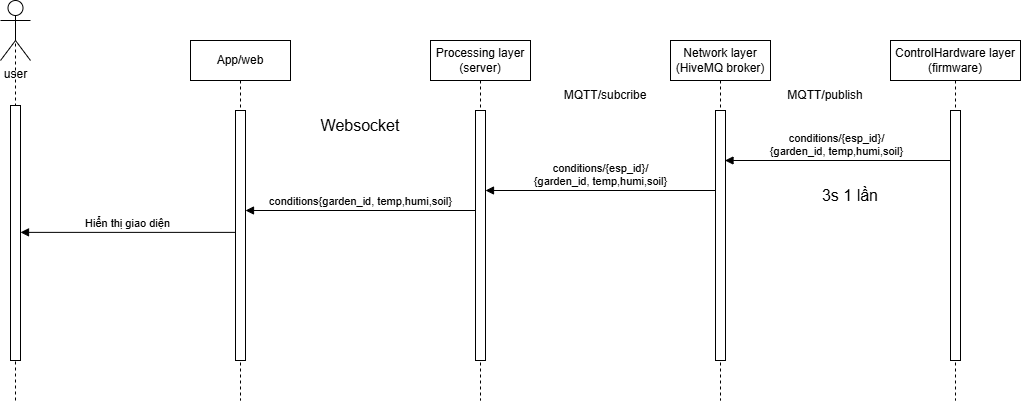

The diagram above was exported from draw.io. Its source (the exported page's mxGraphModel, read from the mxfile embedded in the PNG):
<mxGraphModel dx="1737" dy="1023" grid="1" gridSize="10" guides="1" tooltips="1" connect="1" arrows="1" fold="1" page="1" pageScale="1" pageWidth="850" pageHeight="1100" math="0" shadow="0">
  <root>
    <mxCell id="0" />
    <mxCell id="1" parent="0" />
    <mxCell id="ArJ5HKbN3YK0-h-_lYx2-1" value="App/web" style="shape=umlLifeline;perimeter=lifelinePerimeter;whiteSpace=wrap;html=1;container=0;dropTarget=0;collapsible=0;recursiveResize=0;outlineConnect=0;portConstraint=eastwest;newEdgeStyle={&quot;edgeStyle&quot;:&quot;elbowEdgeStyle&quot;,&quot;elbow&quot;:&quot;vertical&quot;,&quot;curved&quot;:0,&quot;rounded&quot;:0};" vertex="1" parent="1">
      <mxGeometry x="500" y="210" width="100" height="360" as="geometry" />
    </mxCell>
    <mxCell id="ArJ5HKbN3YK0-h-_lYx2-2" value="&lt;span style=&quot;color: rgba(0, 0, 0, 0); font-family: monospace; font-size: 0px; text-align: start;&quot;&gt;%3CmxGraphModel%3E%3Croot%3E%3CmxCell%20id%3D%220%22%2F%3E%3CmxCell%20id%3D%221%22%20parent%3D%220%22%2F%3E%3CmxCell%20id%3D%222%22%20value%3D%22connect%2Fesp_id%2Fresponse%2F%7Bon%7D%22%20style%3D%22html%3D1%3BverticalAlign%3Dbottom%3BendArrow%3Dblock%3BedgeStyle%3DelbowEdgeStyle%3Belbow%3Dhorizontal%3Bcurved%3D0%3Brounded%3D0%3B%22%20edge%3D%221%22%20parent%3D%221%22%3E%3CmxGeometry%20relative%3D%221%22%20as%3D%22geometry%22%3E%3CmxPoint%20x%3D%22945%22%20y%3D%22550%22%20as%3D%22sourcePoint%22%2F%3E%3CArray%20as%3D%22points%22%3E%3CmxPoint%20x%3D%22850%22%20y%3D%22550%22%2F%3E%3C%2FArray%3E%3CmxPoint%20x%3D%22775%22%20y%3D%22550%22%20as%3D%22targetPoint%22%2F%3E%3C%2FmxGeometry%3E%3C%2FmxCell%3E%3C%2Froot%3E%3C%2FmxGraphModel%3E&lt;/span&gt;&lt;span style=&quot;color: rgba(0, 0, 0, 0); font-family: monospace; font-size: 0px; text-align: start;&quot;&gt;%3CmxGraphModel%3E%3Croot%3E%3CmxCell%20id%3D%220%22%2F%3E%3CmxCell%20id%3D%221%22%20parent%3D%220%22%2F%3E%3CmxCell%20id%3D%222%22%20value%3D%22connect%2Fesp_id%2Fresponse%2F%7Bon%7D%22%20style%3D%22html%3D1%3BverticalAlign%3Dbottom%3BendArrow%3Dblock%3BedgeStyle%3DelbowEdgeStyle%3Belbow%3Dhorizontal%3Bcurved%3D0%3Brounded%3D0%3B%22%20edge%3D%221%22%20parent%3D%221%22%3E%3CmxGeometry%20relative%3D%221%22%20as%3D%22geometry%22%3E%3CmxPoint%20x%3D%22945%22%20y%3D%22550%22%20as%3D%22sourcePoint%22%2F%3E%3CArray%20as%3D%22points%22%3E%3CmxPoint%20x%3D%22850%22%20y%3D%22550%22%2F%3E%3C%2FArray%3E%3CmxPoint%20x%3D%22775%22%20y%3D%22550%22%20as%3D%22targetPoint%22%2F%3E%3C%2FmxGeometry%3E%3C%2FmxCell%3E%3C%2Froot%3E%3C%2FmxGraphModel%3E&lt;/span&gt;" style="html=1;points=[];perimeter=orthogonalPerimeter;outlineConnect=0;targetShapes=umlLifeline;portConstraint=eastwest;newEdgeStyle={&quot;edgeStyle&quot;:&quot;elbowEdgeStyle&quot;,&quot;elbow&quot;:&quot;vertical&quot;,&quot;curved&quot;:0,&quot;rounded&quot;:0};" vertex="1" parent="ArJ5HKbN3YK0-h-_lYx2-1">
      <mxGeometry x="45" y="70" width="10" height="250" as="geometry" />
    </mxCell>
    <mxCell id="ArJ5HKbN3YK0-h-_lYx2-3" value="Network layer (HiveMQ broker)" style="shape=umlLifeline;perimeter=lifelinePerimeter;whiteSpace=wrap;html=1;container=0;dropTarget=0;collapsible=0;recursiveResize=0;outlineConnect=0;portConstraint=eastwest;newEdgeStyle={&quot;edgeStyle&quot;:&quot;elbowEdgeStyle&quot;,&quot;elbow&quot;:&quot;vertical&quot;,&quot;curved&quot;:0,&quot;rounded&quot;:0};" vertex="1" parent="1">
      <mxGeometry x="980" y="210" width="100" height="360" as="geometry" />
    </mxCell>
    <mxCell id="ArJ5HKbN3YK0-h-_lYx2-4" value="&lt;span style=&quot;color: rgba(0, 0, 0, 0); font-family: monospace; font-size: 0px; text-align: start;&quot;&gt;%3CmxGraphModel%3E%3Croot%3E%3CmxCell%20id%3D%220%22%2F%3E%3CmxCell%20id%3D%221%22%20parent%3D%220%22%2F%3E%3CmxCell%20id%3D%222%22%20value%3D%22dispatch%22%20style%3D%22html%3D1%3BverticalAlign%3Dbottom%3BendArrow%3Dblock%3BedgeStyle%3DelbowEdgeStyle%3Belbow%3Dvertical%3Bcurved%3D0%3Brounded%3D0%3B%22%20edge%3D%221%22%20parent%3D%221%22%3E%3CmxGeometry%20relative%3D%221%22%20as%3D%22geometry%22%3E%3CmxPoint%20x%3D%2285%22%20y%3D%22490%22%20as%3D%22sourcePoint%22%2F%3E%3CArray%20as%3D%22points%22%3E%3CmxPoint%20x%3D%22170%22%20y%3D%22490%22%2F%3E%3C%2FArray%3E%3CmxPoint%20x%3D%22255%22%20y%3D%22490%22%20as%3D%22targetPoint%22%2F%3E%3C%2FmxGeometry%3E%3C%2FmxCell%3E%3C%2Froot%3E%3C%2FmxGraphModel%3E&lt;/span&gt;&lt;span style=&quot;color: rgba(0, 0, 0, 0); font-family: monospace; font-size: 0px; text-align: start;&quot;&gt;%3CmxGraphModel%3E%3Croot%3E%3CmxCell%20id%3D%220%22%2F%3E%3CmxCell%20id%3D%221%22%20parent%3D%220%22%2F%3E%3CmxCell%20id%3D%222%22%20value%3D%22dispatch%22%20style%3D%22html%3D1%3BverticalAlign%3Dbottom%3BendArrow%3Dblock%3BedgeStyle%3DelbowEdgeStyle%3Belbow%3Dvertical%3Bcurved%3D0%3Brounded%3D0%3B%22%20edge%3D%221%22%20parent%3D%221%22%3E%3CmxGeometry%20relative%3D%221%22%20as%3D%22geometry%22%3E%3CmxPoint%20x%3D%2285%22%20y%3D%22490%22%20as%3D%22sourcePoint%22%2F%3E%3CArray%20as%3D%22points%22%3E%3CmxPoint%20x%3D%22170%22%20y%3D%22490%22%2F%3E%3C%2FArray%3E%3CmxPoint%20x%3D%22255%22%20y%3D%22490%22%20as%3D%22targetPoint%22%2F%3E%3C%2FmxGeometry%3E%3C%2FmxCell%3E%3C%2Froot%3E%3C%2FmxGraphModel%3E&lt;/span&gt;" style="html=1;points=[];perimeter=orthogonalPerimeter;outlineConnect=0;targetShapes=umlLifeline;portConstraint=eastwest;newEdgeStyle={&quot;edgeStyle&quot;:&quot;elbowEdgeStyle&quot;,&quot;elbow&quot;:&quot;vertical&quot;,&quot;curved&quot;:0,&quot;rounded&quot;:0};" vertex="1" parent="ArJ5HKbN3YK0-h-_lYx2-3">
      <mxGeometry x="45" y="70" width="10" height="250" as="geometry" />
    </mxCell>
    <mxCell id="ArJ5HKbN3YK0-h-_lYx2-5" value="user" style="shape=umlActor;verticalLabelPosition=bottom;verticalAlign=top;html=1;outlineConnect=0;" vertex="1" parent="1">
      <mxGeometry x="310" y="170" width="30" height="60" as="geometry" />
    </mxCell>
    <mxCell id="ArJ5HKbN3YK0-h-_lYx2-6" value="" style="endArrow=none;dashed=1;html=1;rounded=0;entryX=0.5;entryY=0.5;entryDx=0;entryDy=0;entryPerimeter=0;" edge="1" parent="1" target="ArJ5HKbN3YK0-h-_lYx2-5">
      <mxGeometry width="50" height="50" relative="1" as="geometry">
        <mxPoint x="325" y="570" as="sourcePoint" />
        <mxPoint x="530" y="250" as="targetPoint" />
      </mxGeometry>
    </mxCell>
    <mxCell id="ArJ5HKbN3YK0-h-_lYx2-7" value="&lt;span style=&quot;color: rgba(0, 0, 0, 0); font-family: monospace; font-size: 0px; text-align: start;&quot;&gt;%3CmxGraphModel%3E%3Croot%3E%3CmxCell%20id%3D%220%22%2F%3E%3CmxCell%20id%3D%221%22%20parent%3D%220%22%2F%3E%3CmxCell%20id%3D%222%22%20value%3D%22dispatch%22%20style%3D%22html%3D1%3BverticalAlign%3Dbottom%3BendArrow%3Dblock%3BedgeStyle%3DelbowEdgeStyle%3Belbow%3Dvertical%3Bcurved%3D0%3Brounded%3D0%3B%22%20edge%3D%221%22%20parent%3D%221%22%3E%3CmxGeometry%20relative%3D%221%22%20as%3D%22geometry%22%3E%3CmxPoint%20x%3D%2285%22%20y%3D%22490%22%20as%3D%22sourcePoint%22%2F%3E%3CArray%20as%3D%22points%22%3E%3CmxPoint%20x%3D%22170%22%20y%3D%22490%22%2F%3E%3C%2FArray%3E%3CmxPoint%20x%3D%22255%22%20y%3D%22490%22%20as%3D%22targetPoint%22%2F%3E%3C%2FmxGeometry%3E%3C%2FmxCell%3E%3C%2Froot%3E%3C%2FmxGraphModel%3E&lt;/span&gt;&lt;span style=&quot;color: rgba(0, 0, 0, 0); font-family: monospace; font-size: 0px; text-align: start;&quot;&gt;%3CmxGraphModel%3E%3Croot%3E%3CmxCell%20id%3D%220%22%2F%3E%3CmxCell%20id%3D%221%22%20parent%3D%220%22%2F%3E%3CmxCell%20id%3D%222%22%20value%3D%22dispatch%22%20style%3D%22html%3D1%3BverticalAlign%3Dbottom%3BendArrow%3Dblock%3BedgeStyle%3DelbowEdgeStyle%3Belbow%3Dvertical%3Bcurved%3D0%3Brounded%3D0%3B%22%20edge%3D%221%22%20parent%3D%221%22%3E%3CmxGeometry%20relative%3D%221%22%20as%3D%22geometry%22%3E%3CmxPoint%20x%3D%2285%22%20y%3D%22490%22%20as%3D%22sourcePoint%22%2F%3E%3CArray%20as%3D%22points%22%3E%3CmxPoint%20x%3D%22170%22%20y%3D%22490%22%2F%3E%3C%2FArray%3E%3CmxPoint%20x%3D%22255%22%20y%3D%22490%22%20as%3D%22targetPoint%22%2F%3E%3C%2FmxGeometry%3E%3C%2FmxCell%3E%3C%2Froot%3E%3C%2FmxGraphModel%3E&lt;/span&gt;" style="html=1;points=[];perimeter=orthogonalPerimeter;outlineConnect=0;targetShapes=umlLifeline;portConstraint=eastwest;newEdgeStyle={&quot;edgeStyle&quot;:&quot;elbowEdgeStyle&quot;,&quot;elbow&quot;:&quot;vertical&quot;,&quot;curved&quot;:0,&quot;rounded&quot;:0};" vertex="1" parent="1">
      <mxGeometry x="320" y="275" width="10" height="255" as="geometry" />
    </mxCell>
    <mxCell id="ArJ5HKbN3YK0-h-_lYx2-8" value="Processing layer (server)" style="shape=umlLifeline;perimeter=lifelinePerimeter;whiteSpace=wrap;html=1;container=0;dropTarget=0;collapsible=0;recursiveResize=0;outlineConnect=0;portConstraint=eastwest;newEdgeStyle={&quot;edgeStyle&quot;:&quot;elbowEdgeStyle&quot;,&quot;elbow&quot;:&quot;vertical&quot;,&quot;curved&quot;:0,&quot;rounded&quot;:0};" vertex="1" parent="1">
      <mxGeometry x="740" y="210" width="100" height="360" as="geometry" />
    </mxCell>
    <mxCell id="ArJ5HKbN3YK0-h-_lYx2-9" value="" style="html=1;points=[];perimeter=orthogonalPerimeter;outlineConnect=0;targetShapes=umlLifeline;portConstraint=eastwest;newEdgeStyle={&quot;edgeStyle&quot;:&quot;elbowEdgeStyle&quot;,&quot;elbow&quot;:&quot;vertical&quot;,&quot;curved&quot;:0,&quot;rounded&quot;:0};" vertex="1" parent="ArJ5HKbN3YK0-h-_lYx2-8">
      <mxGeometry x="45" y="70" width="10" height="250" as="geometry" />
    </mxCell>
    <mxCell id="ArJ5HKbN3YK0-h-_lYx2-12" value="ControlHardware layer&lt;div&gt;(firmware)&lt;/div&gt;" style="shape=umlLifeline;perimeter=lifelinePerimeter;whiteSpace=wrap;html=1;container=0;dropTarget=0;collapsible=0;recursiveResize=0;outlineConnect=0;portConstraint=eastwest;newEdgeStyle={&quot;edgeStyle&quot;:&quot;elbowEdgeStyle&quot;,&quot;elbow&quot;:&quot;vertical&quot;,&quot;curved&quot;:0,&quot;rounded&quot;:0};" vertex="1" parent="1">
      <mxGeometry x="1200" y="210" width="130" height="360" as="geometry" />
    </mxCell>
    <mxCell id="ArJ5HKbN3YK0-h-_lYx2-13" value="&lt;span style=&quot;color: rgba(0, 0, 0, 0); font-family: monospace; font-size: 0px; text-align: start;&quot;&gt;%3CmxGraphModel%3E%3Croot%3E%3CmxCell%20id%3D%220%22%2F%3E%3CmxCell%20id%3D%221%22%20parent%3D%220%22%2F%3E%3CmxCell%20id%3D%222%22%20value%3D%22dispatch%22%20style%3D%22html%3D1%3BverticalAlign%3Dbottom%3BendArrow%3Dblock%3BedgeStyle%3DelbowEdgeStyle%3Belbow%3Dvertical%3Bcurved%3D0%3Brounded%3D0%3B%22%20edge%3D%221%22%20parent%3D%221%22%3E%3CmxGeometry%20relative%3D%221%22%20as%3D%22geometry%22%3E%3CmxPoint%20x%3D%2285%22%20y%3D%22490%22%20as%3D%22sourcePoint%22%2F%3E%3CArray%20as%3D%22points%22%3E%3CmxPoint%20x%3D%22170%22%20y%3D%22490%22%2F%3E%3C%2FArray%3E%3CmxPoint%20x%3D%22255%22%20y%3D%22490%22%20as%3D%22targetPoint%22%2F%3E%3C%2FmxGeometry%3E%3C%2FmxCell%3E%3C%2Froot%3E%3C%2FmxGraphModel%3E&lt;/span&gt;&lt;span style=&quot;color: rgba(0, 0, 0, 0); font-family: monospace; font-size: 0px; text-align: start;&quot;&gt;%3CmxGraphModel%3E%3Croot%3E%3CmxCell%20id%3D%220%22%2F%3E%3CmxCell%20id%3D%221%22%20parent%3D%220%22%2F%3E%3CmxCell%20id%3D%222%22%20value%3D%22dispatch%22%20style%3D%22html%3D1%3BverticalAlign%3Dbottom%3BendArrow%3Dblock%3BedgeStyle%3DelbowEdgeStyle%3Belbow%3Dvertical%3Bcurved%3D0%3Brounded%3D0%3B%22%20edge%3D%221%22%20parent%3D%221%22%3E%3CmxGeometry%20relative%3D%221%22%20as%3D%22geometry%22%3E%3CmxPoint%20x%3D%2285%22%20y%3D%22490%22%20as%3D%22sourcePoint%22%2F%3E%3CArray%20as%3D%22points%22%3E%3CmxPoint%20x%3D%22170%22%20y%3D%22490%22%2F%3E%3C%2FArray%3E%3CmxPoint%20x%3D%22255%22%20y%3D%22490%22%20as%3D%22targetPoint%22%2F%3E%3C%2FmxGeometry%3E%3C%2FmxCell%3E%3C%2Froot%3E%3C%2FmxGraphModel%3E&lt;/span&gt;" style="html=1;points=[];perimeter=orthogonalPerimeter;outlineConnect=0;targetShapes=umlLifeline;portConstraint=eastwest;newEdgeStyle={&quot;edgeStyle&quot;:&quot;elbowEdgeStyle&quot;,&quot;elbow&quot;:&quot;vertical&quot;,&quot;curved&quot;:0,&quot;rounded&quot;:0};" vertex="1" parent="ArJ5HKbN3YK0-h-_lYx2-12">
      <mxGeometry x="60" y="70" width="10" height="250" as="geometry" />
    </mxCell>
    <mxCell id="ArJ5HKbN3YK0-h-_lYx2-15" value="MQTT/publish" style="text;html=1;whiteSpace=wrap;strokeColor=none;fillColor=none;align=center;verticalAlign=middle;rounded=0;" vertex="1" parent="1">
      <mxGeometry x="1090" y="255" width="90" height="20" as="geometry" />
    </mxCell>
    <mxCell id="ArJ5HKbN3YK0-h-_lYx2-16" value="conditions/{esp_id}/&lt;div&gt;{garden_id, temp,humi,soil}&lt;/div&gt;" style="html=1;verticalAlign=bottom;endArrow=block;edgeStyle=elbowEdgeStyle;elbow=horizontal;curved=0;rounded=0;" edge="1" parent="1">
      <mxGeometry relative="1" as="geometry">
        <mxPoint x="1259.5" y="330" as="sourcePoint" />
        <Array as="points">
          <mxPoint x="1090.5" y="330" />
        </Array>
        <mxPoint x="1034.5" y="330" as="targetPoint" />
      </mxGeometry>
    </mxCell>
    <mxCell id="ArJ5HKbN3YK0-h-_lYx2-17" value="MQTT/subcribe" style="text;html=1;whiteSpace=wrap;strokeColor=none;fillColor=none;align=center;verticalAlign=middle;rounded=0;" vertex="1" parent="1">
      <mxGeometry x="870" y="255" width="90" height="20" as="geometry" />
    </mxCell>
    <mxCell id="ArJ5HKbN3YK0-h-_lYx2-20" value="conditions/{esp_id}/&lt;div&gt;{garden_id, temp,humi,soil}&lt;/div&gt;" style="html=1;verticalAlign=bottom;endArrow=block;edgeStyle=elbowEdgeStyle;elbow=horizontal;curved=0;rounded=0;" edge="1" parent="1" source="ArJ5HKbN3YK0-h-_lYx2-4" target="ArJ5HKbN3YK0-h-_lYx2-9">
      <mxGeometry relative="1" as="geometry">
        <mxPoint x="1020" y="360" as="sourcePoint" />
        <Array as="points">
          <mxPoint x="858.5" y="360" />
        </Array>
        <mxPoint x="802.5" y="360" as="targetPoint" />
      </mxGeometry>
    </mxCell>
    <mxCell id="ArJ5HKbN3YK0-h-_lYx2-27" value="Websocket" style="text;html=1;whiteSpace=wrap;strokeColor=none;fillColor=none;align=center;verticalAlign=middle;rounded=0;fontSize=16;" vertex="1" parent="1">
      <mxGeometry x="640" y="280" width="60" height="30" as="geometry" />
    </mxCell>
    <mxCell id="ArJ5HKbN3YK0-h-_lYx2-28" value="conditions{garden_id, temp,humi,soil}" style="html=1;verticalAlign=bottom;endArrow=block;edgeStyle=elbowEdgeStyle;elbow=horizontal;curved=0;rounded=0;" edge="1" parent="1">
      <mxGeometry relative="1" as="geometry">
        <mxPoint x="785" y="380" as="sourcePoint" />
        <Array as="points">
          <mxPoint x="618.5" y="380" />
        </Array>
        <mxPoint x="555" y="380" as="targetPoint" />
      </mxGeometry>
    </mxCell>
    <mxCell id="ArJ5HKbN3YK0-h-_lYx2-29" value="Hiển thị giao diện" style="html=1;verticalAlign=bottom;endArrow=block;edgeStyle=elbowEdgeStyle;elbow=horizontal;curved=0;rounded=0;" edge="1" parent="1" source="ArJ5HKbN3YK0-h-_lYx2-2" target="ArJ5HKbN3YK0-h-_lYx2-7">
      <mxGeometry relative="1" as="geometry">
        <mxPoint x="530" y="402" as="sourcePoint" />
        <Array as="points">
          <mxPoint x="383.5" y="401.88" />
        </Array>
        <mxPoint x="350" y="402" as="targetPoint" />
      </mxGeometry>
    </mxCell>
    <mxCell id="ArJ5HKbN3YK0-h-_lYx2-30" value="3s 1 lần" style="text;html=1;whiteSpace=wrap;strokeColor=none;fillColor=none;align=center;verticalAlign=middle;rounded=0;fontSize=16;" vertex="1" parent="1">
      <mxGeometry x="1130" y="350" width="60" height="30" as="geometry" />
    </mxCell>
  </root>
</mxGraphModel>